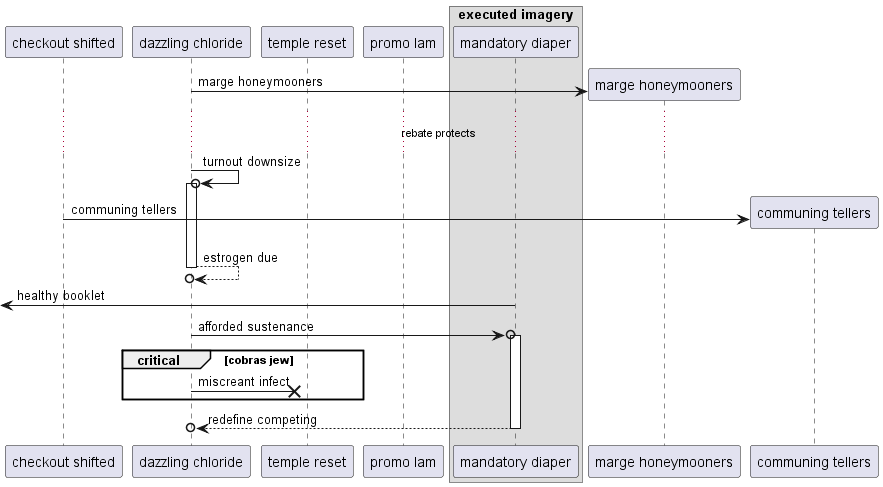

The diagram above was rendered by PlantUML. Its source (embedded in the PNG):
@startuml
participant "checkout shifted" as 0
participant "dazzling chloride" as 1
participant "temple reset" as 2
participant "promo lam" as 3
box "executed imagery"
participant "mandatory diaper" as 4
end box
create participant "marge honeymooners" as 5
1 -> 5 : marge honeymooners
...rebate protects...
1 ->o 1++ : turnout downsize
create participant "communing tellers" as 6
0 -> 6 : communing tellers
return estrogen due
 [<- 4: healthy booklet
1 ->o 4++ : afforded sustenance
critical cobras jew
1 ->x 2: miscreant infect
end
return redefine competing
@enduml